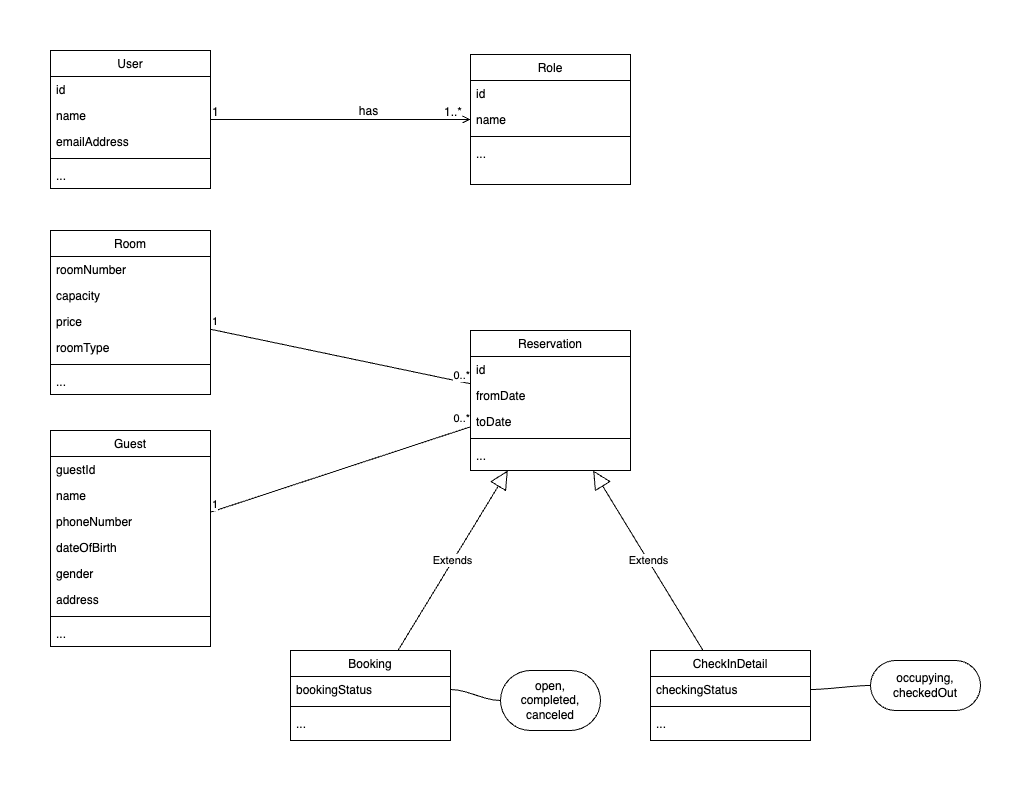

The diagram above was exported from draw.io. Its source (the exported page's mxGraphModel, read from the mxfile embedded in the PNG):
<mxGraphModel dx="954" dy="640" grid="1" gridSize="10" guides="1" tooltips="1" connect="1" arrows="1" fold="1" page="1" pageScale="1" pageWidth="827" pageHeight="1169" math="0" shadow="0">
  <root>
    <mxCell id="WIyWlLk6GJQsqaUBKTNV-0" />
    <mxCell id="WIyWlLk6GJQsqaUBKTNV-1" parent="WIyWlLk6GJQsqaUBKTNV-0" />
    <mxCell id="zkfFHV4jXpPFQw0GAbJ--0" value="User" style="swimlane;fontStyle=0;align=center;verticalAlign=top;childLayout=stackLayout;horizontal=1;startSize=26;horizontalStack=0;resizeParent=1;resizeLast=0;collapsible=1;marginBottom=0;rounded=0;shadow=0;strokeWidth=1;" parent="WIyWlLk6GJQsqaUBKTNV-1" vertex="1">
      <mxGeometry x="40" y="40" width="160" height="138" as="geometry">
        <mxRectangle x="230" y="140" width="160" height="26" as="alternateBounds" />
      </mxGeometry>
    </mxCell>
    <mxCell id="zkfFHV4jXpPFQw0GAbJ--1" value="id" style="text;align=left;verticalAlign=top;spacingLeft=4;spacingRight=4;overflow=hidden;rotatable=0;points=[[0,0.5],[1,0.5]];portConstraint=eastwest;" parent="zkfFHV4jXpPFQw0GAbJ--0" vertex="1">
      <mxGeometry y="26" width="160" height="26" as="geometry" />
    </mxCell>
    <mxCell id="zkfFHV4jXpPFQw0GAbJ--2" value="name" style="text;align=left;verticalAlign=top;spacingLeft=4;spacingRight=4;overflow=hidden;rotatable=0;points=[[0,0.5],[1,0.5]];portConstraint=eastwest;rounded=0;shadow=0;html=0;" parent="zkfFHV4jXpPFQw0GAbJ--0" vertex="1">
      <mxGeometry y="52" width="160" height="26" as="geometry" />
    </mxCell>
    <mxCell id="zkfFHV4jXpPFQw0GAbJ--3" value="emailAddress" style="text;align=left;verticalAlign=top;spacingLeft=4;spacingRight=4;overflow=hidden;rotatable=0;points=[[0,0.5],[1,0.5]];portConstraint=eastwest;rounded=0;shadow=0;html=0;" parent="zkfFHV4jXpPFQw0GAbJ--0" vertex="1">
      <mxGeometry y="78" width="160" height="26" as="geometry" />
    </mxCell>
    <mxCell id="zkfFHV4jXpPFQw0GAbJ--4" value="" style="line;html=1;strokeWidth=1;align=left;verticalAlign=middle;spacingTop=-1;spacingLeft=3;spacingRight=3;rotatable=0;labelPosition=right;points=[];portConstraint=eastwest;" parent="zkfFHV4jXpPFQw0GAbJ--0" vertex="1">
      <mxGeometry y="104" width="160" height="8" as="geometry" />
    </mxCell>
    <mxCell id="zkfFHV4jXpPFQw0GAbJ--5" value="..." style="text;align=left;verticalAlign=top;spacingLeft=4;spacingRight=4;overflow=hidden;rotatable=0;points=[[0,0.5],[1,0.5]];portConstraint=eastwest;" parent="zkfFHV4jXpPFQw0GAbJ--0" vertex="1">
      <mxGeometry y="112" width="160" height="26" as="geometry" />
    </mxCell>
    <mxCell id="zkfFHV4jXpPFQw0GAbJ--17" value="Role" style="swimlane;fontStyle=0;align=center;verticalAlign=top;childLayout=stackLayout;horizontal=1;startSize=26;horizontalStack=0;resizeParent=1;resizeLast=0;collapsible=1;marginBottom=0;rounded=0;shadow=0;strokeWidth=1;" parent="WIyWlLk6GJQsqaUBKTNV-1" vertex="1">
      <mxGeometry x="460" y="44" width="160" height="130" as="geometry">
        <mxRectangle x="550" y="140" width="160" height="26" as="alternateBounds" />
      </mxGeometry>
    </mxCell>
    <mxCell id="zkfFHV4jXpPFQw0GAbJ--18" value="id" style="text;align=left;verticalAlign=top;spacingLeft=4;spacingRight=4;overflow=hidden;rotatable=0;points=[[0,0.5],[1,0.5]];portConstraint=eastwest;" parent="zkfFHV4jXpPFQw0GAbJ--17" vertex="1">
      <mxGeometry y="26" width="160" height="26" as="geometry" />
    </mxCell>
    <mxCell id="zkfFHV4jXpPFQw0GAbJ--20" value="name" style="text;align=left;verticalAlign=top;spacingLeft=4;spacingRight=4;overflow=hidden;rotatable=0;points=[[0,0.5],[1,0.5]];portConstraint=eastwest;rounded=0;shadow=0;html=0;" parent="zkfFHV4jXpPFQw0GAbJ--17" vertex="1">
      <mxGeometry y="52" width="160" height="26" as="geometry" />
    </mxCell>
    <mxCell id="zkfFHV4jXpPFQw0GAbJ--23" value="" style="line;html=1;strokeWidth=1;align=left;verticalAlign=middle;spacingTop=-1;spacingLeft=3;spacingRight=3;rotatable=0;labelPosition=right;points=[];portConstraint=eastwest;" parent="zkfFHV4jXpPFQw0GAbJ--17" vertex="1">
      <mxGeometry y="78" width="160" height="8" as="geometry" />
    </mxCell>
    <mxCell id="zkfFHV4jXpPFQw0GAbJ--25" value="..." style="text;align=left;verticalAlign=top;spacingLeft=4;spacingRight=4;overflow=hidden;rotatable=0;points=[[0,0.5],[1,0.5]];portConstraint=eastwest;" parent="zkfFHV4jXpPFQw0GAbJ--17" vertex="1">
      <mxGeometry y="86" width="160" height="26" as="geometry" />
    </mxCell>
    <mxCell id="zkfFHV4jXpPFQw0GAbJ--26" value="" style="endArrow=open;shadow=0;strokeWidth=1;rounded=0;curved=0;endFill=1;edgeStyle=elbowEdgeStyle;elbow=vertical;" parent="WIyWlLk6GJQsqaUBKTNV-1" source="zkfFHV4jXpPFQw0GAbJ--0" target="zkfFHV4jXpPFQw0GAbJ--17" edge="1">
      <mxGeometry x="0.5" y="41" relative="1" as="geometry">
        <mxPoint x="200" y="112" as="sourcePoint" />
        <mxPoint x="360" y="112" as="targetPoint" />
        <mxPoint x="-40" y="32" as="offset" />
      </mxGeometry>
    </mxCell>
    <mxCell id="zkfFHV4jXpPFQw0GAbJ--27" value="1" style="resizable=0;align=left;verticalAlign=bottom;labelBackgroundColor=none;fontSize=12;" parent="zkfFHV4jXpPFQw0GAbJ--26" connectable="0" vertex="1">
      <mxGeometry x="-1" relative="1" as="geometry">
        <mxPoint y="1" as="offset" />
      </mxGeometry>
    </mxCell>
    <mxCell id="zkfFHV4jXpPFQw0GAbJ--28" value="1..*" style="resizable=0;align=right;verticalAlign=bottom;labelBackgroundColor=none;fontSize=12;" parent="zkfFHV4jXpPFQw0GAbJ--26" connectable="0" vertex="1">
      <mxGeometry x="1" relative="1" as="geometry">
        <mxPoint x="-7" y="1" as="offset" />
      </mxGeometry>
    </mxCell>
    <mxCell id="zkfFHV4jXpPFQw0GAbJ--29" value="has" style="text;html=1;resizable=0;points=[];;align=center;verticalAlign=middle;labelBackgroundColor=none;rounded=0;shadow=0;strokeWidth=1;fontSize=12;" parent="zkfFHV4jXpPFQw0GAbJ--26" vertex="1" connectable="0">
      <mxGeometry x="0.5" y="49" relative="1" as="geometry">
        <mxPoint x="-38" y="40" as="offset" />
      </mxGeometry>
    </mxCell>
    <mxCell id="e2mD1VstdUb5LD4Fvpst-3" value="Room" style="swimlane;fontStyle=0;align=center;verticalAlign=top;childLayout=stackLayout;horizontal=1;startSize=26;horizontalStack=0;resizeParent=1;resizeLast=0;collapsible=1;marginBottom=0;rounded=0;shadow=0;strokeWidth=1;" vertex="1" parent="WIyWlLk6GJQsqaUBKTNV-1">
      <mxGeometry x="40" y="220" width="160" height="164" as="geometry">
        <mxRectangle x="230" y="140" width="160" height="26" as="alternateBounds" />
      </mxGeometry>
    </mxCell>
    <mxCell id="e2mD1VstdUb5LD4Fvpst-4" value="roomNumber" style="text;align=left;verticalAlign=top;spacingLeft=4;spacingRight=4;overflow=hidden;rotatable=0;points=[[0,0.5],[1,0.5]];portConstraint=eastwest;" vertex="1" parent="e2mD1VstdUb5LD4Fvpst-3">
      <mxGeometry y="26" width="160" height="26" as="geometry" />
    </mxCell>
    <mxCell id="e2mD1VstdUb5LD4Fvpst-5" value="capacity" style="text;align=left;verticalAlign=top;spacingLeft=4;spacingRight=4;overflow=hidden;rotatable=0;points=[[0,0.5],[1,0.5]];portConstraint=eastwest;rounded=0;shadow=0;html=0;" vertex="1" parent="e2mD1VstdUb5LD4Fvpst-3">
      <mxGeometry y="52" width="160" height="26" as="geometry" />
    </mxCell>
    <mxCell id="e2mD1VstdUb5LD4Fvpst-6" value="price" style="text;align=left;verticalAlign=top;spacingLeft=4;spacingRight=4;overflow=hidden;rotatable=0;points=[[0,0.5],[1,0.5]];portConstraint=eastwest;rounded=0;shadow=0;html=0;" vertex="1" parent="e2mD1VstdUb5LD4Fvpst-3">
      <mxGeometry y="78" width="160" height="26" as="geometry" />
    </mxCell>
    <mxCell id="e2mD1VstdUb5LD4Fvpst-11" value="roomType" style="text;align=left;verticalAlign=top;spacingLeft=4;spacingRight=4;overflow=hidden;rotatable=0;points=[[0,0.5],[1,0.5]];portConstraint=eastwest;rounded=0;shadow=0;html=0;" vertex="1" parent="e2mD1VstdUb5LD4Fvpst-3">
      <mxGeometry y="104" width="160" height="26" as="geometry" />
    </mxCell>
    <mxCell id="e2mD1VstdUb5LD4Fvpst-7" value="" style="line;html=1;strokeWidth=1;align=left;verticalAlign=middle;spacingTop=-1;spacingLeft=3;spacingRight=3;rotatable=0;labelPosition=right;points=[];portConstraint=eastwest;" vertex="1" parent="e2mD1VstdUb5LD4Fvpst-3">
      <mxGeometry y="130" width="160" height="8" as="geometry" />
    </mxCell>
    <mxCell id="e2mD1VstdUb5LD4Fvpst-8" value="..." style="text;align=left;verticalAlign=top;spacingLeft=4;spacingRight=4;overflow=hidden;rotatable=0;points=[[0,0.5],[1,0.5]];portConstraint=eastwest;" vertex="1" parent="e2mD1VstdUb5LD4Fvpst-3">
      <mxGeometry y="138" width="160" height="26" as="geometry" />
    </mxCell>
    <mxCell id="e2mD1VstdUb5LD4Fvpst-12" value="Guest" style="swimlane;fontStyle=0;align=center;verticalAlign=top;childLayout=stackLayout;horizontal=1;startSize=26;horizontalStack=0;resizeParent=1;resizeLast=0;collapsible=1;marginBottom=0;rounded=0;shadow=0;strokeWidth=1;" vertex="1" parent="WIyWlLk6GJQsqaUBKTNV-1">
      <mxGeometry x="40" y="420" width="160" height="216" as="geometry">
        <mxRectangle x="230" y="140" width="160" height="26" as="alternateBounds" />
      </mxGeometry>
    </mxCell>
    <mxCell id="e2mD1VstdUb5LD4Fvpst-13" value="guestId" style="text;align=left;verticalAlign=top;spacingLeft=4;spacingRight=4;overflow=hidden;rotatable=0;points=[[0,0.5],[1,0.5]];portConstraint=eastwest;" vertex="1" parent="e2mD1VstdUb5LD4Fvpst-12">
      <mxGeometry y="26" width="160" height="26" as="geometry" />
    </mxCell>
    <mxCell id="e2mD1VstdUb5LD4Fvpst-14" value="name" style="text;align=left;verticalAlign=top;spacingLeft=4;spacingRight=4;overflow=hidden;rotatable=0;points=[[0,0.5],[1,0.5]];portConstraint=eastwest;rounded=0;shadow=0;html=0;" vertex="1" parent="e2mD1VstdUb5LD4Fvpst-12">
      <mxGeometry y="52" width="160" height="26" as="geometry" />
    </mxCell>
    <mxCell id="e2mD1VstdUb5LD4Fvpst-15" value="phoneNumber" style="text;align=left;verticalAlign=top;spacingLeft=4;spacingRight=4;overflow=hidden;rotatable=0;points=[[0,0.5],[1,0.5]];portConstraint=eastwest;rounded=0;shadow=0;html=0;" vertex="1" parent="e2mD1VstdUb5LD4Fvpst-12">
      <mxGeometry y="78" width="160" height="26" as="geometry" />
    </mxCell>
    <mxCell id="e2mD1VstdUb5LD4Fvpst-16" value="dateOfBirth" style="text;align=left;verticalAlign=top;spacingLeft=4;spacingRight=4;overflow=hidden;rotatable=0;points=[[0,0.5],[1,0.5]];portConstraint=eastwest;rounded=0;shadow=0;html=0;" vertex="1" parent="e2mD1VstdUb5LD4Fvpst-12">
      <mxGeometry y="104" width="160" height="26" as="geometry" />
    </mxCell>
    <mxCell id="e2mD1VstdUb5LD4Fvpst-19" value="gender" style="text;align=left;verticalAlign=top;spacingLeft=4;spacingRight=4;overflow=hidden;rotatable=0;points=[[0,0.5],[1,0.5]];portConstraint=eastwest;rounded=0;shadow=0;html=0;" vertex="1" parent="e2mD1VstdUb5LD4Fvpst-12">
      <mxGeometry y="130" width="160" height="26" as="geometry" />
    </mxCell>
    <mxCell id="e2mD1VstdUb5LD4Fvpst-20" value="address" style="text;align=left;verticalAlign=top;spacingLeft=4;spacingRight=4;overflow=hidden;rotatable=0;points=[[0,0.5],[1,0.5]];portConstraint=eastwest;rounded=0;shadow=0;html=0;" vertex="1" parent="e2mD1VstdUb5LD4Fvpst-12">
      <mxGeometry y="156" width="160" height="26" as="geometry" />
    </mxCell>
    <mxCell id="e2mD1VstdUb5LD4Fvpst-17" value="" style="line;html=1;strokeWidth=1;align=left;verticalAlign=middle;spacingTop=-1;spacingLeft=3;spacingRight=3;rotatable=0;labelPosition=right;points=[];portConstraint=eastwest;" vertex="1" parent="e2mD1VstdUb5LD4Fvpst-12">
      <mxGeometry y="182" width="160" height="8" as="geometry" />
    </mxCell>
    <mxCell id="e2mD1VstdUb5LD4Fvpst-18" value="..." style="text;align=left;verticalAlign=top;spacingLeft=4;spacingRight=4;overflow=hidden;rotatable=0;points=[[0,0.5],[1,0.5]];portConstraint=eastwest;" vertex="1" parent="e2mD1VstdUb5LD4Fvpst-12">
      <mxGeometry y="190" width="160" height="26" as="geometry" />
    </mxCell>
    <mxCell id="e2mD1VstdUb5LD4Fvpst-21" value="Booking" style="swimlane;fontStyle=0;align=center;verticalAlign=top;childLayout=stackLayout;horizontal=1;startSize=26;horizontalStack=0;resizeParent=1;resizeLast=0;collapsible=1;marginBottom=0;rounded=0;shadow=0;strokeWidth=1;" vertex="1" parent="WIyWlLk6GJQsqaUBKTNV-1">
      <mxGeometry x="280" y="640" width="160" height="90" as="geometry">
        <mxRectangle x="230" y="140" width="160" height="26" as="alternateBounds" />
      </mxGeometry>
    </mxCell>
    <mxCell id="e2mD1VstdUb5LD4Fvpst-27" value="bookingStatus" style="text;align=left;verticalAlign=top;spacingLeft=4;spacingRight=4;overflow=hidden;rotatable=0;points=[[0,0.5],[1,0.5]];portConstraint=eastwest;rounded=0;shadow=0;html=0;" vertex="1" parent="e2mD1VstdUb5LD4Fvpst-21">
      <mxGeometry y="26" width="160" height="26" as="geometry" />
    </mxCell>
    <mxCell id="e2mD1VstdUb5LD4Fvpst-28" value="" style="line;html=1;strokeWidth=1;align=left;verticalAlign=middle;spacingTop=-1;spacingLeft=3;spacingRight=3;rotatable=0;labelPosition=right;points=[];portConstraint=eastwest;" vertex="1" parent="e2mD1VstdUb5LD4Fvpst-21">
      <mxGeometry y="52" width="160" height="8" as="geometry" />
    </mxCell>
    <mxCell id="e2mD1VstdUb5LD4Fvpst-29" value="..." style="text;align=left;verticalAlign=top;spacingLeft=4;spacingRight=4;overflow=hidden;rotatable=0;points=[[0,0.5],[1,0.5]];portConstraint=eastwest;" vertex="1" parent="e2mD1VstdUb5LD4Fvpst-21">
      <mxGeometry y="60" width="160" height="26" as="geometry" />
    </mxCell>
    <mxCell id="e2mD1VstdUb5LD4Fvpst-30" value="CheckInDetail" style="swimlane;fontStyle=0;align=center;verticalAlign=top;childLayout=stackLayout;horizontal=1;startSize=26;horizontalStack=0;resizeParent=1;resizeLast=0;collapsible=1;marginBottom=0;rounded=0;shadow=0;strokeWidth=1;" vertex="1" parent="WIyWlLk6GJQsqaUBKTNV-1">
      <mxGeometry x="640" y="640" width="160" height="90" as="geometry">
        <mxRectangle x="230" y="140" width="160" height="26" as="alternateBounds" />
      </mxGeometry>
    </mxCell>
    <mxCell id="e2mD1VstdUb5LD4Fvpst-32" value="checkingStatus" style="text;align=left;verticalAlign=top;spacingLeft=4;spacingRight=4;overflow=hidden;rotatable=0;points=[[0,0.5],[1,0.5]];portConstraint=eastwest;rounded=0;shadow=0;html=0;" vertex="1" parent="e2mD1VstdUb5LD4Fvpst-30">
      <mxGeometry y="26" width="160" height="26" as="geometry" />
    </mxCell>
    <mxCell id="e2mD1VstdUb5LD4Fvpst-36" value="" style="line;html=1;strokeWidth=1;align=left;verticalAlign=middle;spacingTop=-1;spacingLeft=3;spacingRight=3;rotatable=0;labelPosition=right;points=[];portConstraint=eastwest;" vertex="1" parent="e2mD1VstdUb5LD4Fvpst-30">
      <mxGeometry y="52" width="160" height="8" as="geometry" />
    </mxCell>
    <mxCell id="e2mD1VstdUb5LD4Fvpst-37" value="..." style="text;align=left;verticalAlign=top;spacingLeft=4;spacingRight=4;overflow=hidden;rotatable=0;points=[[0,0.5],[1,0.5]];portConstraint=eastwest;" vertex="1" parent="e2mD1VstdUb5LD4Fvpst-30">
      <mxGeometry y="60" width="160" height="26" as="geometry" />
    </mxCell>
    <mxCell id="e2mD1VstdUb5LD4Fvpst-41" value="open,&lt;div&gt;completed,&lt;/div&gt;&lt;div&gt;canceled&lt;/div&gt;" style="whiteSpace=wrap;html=1;rounded=1;arcSize=50;align=center;verticalAlign=middle;strokeWidth=1;autosize=1;spacing=4;treeFolding=1;treeMoving=1;newEdgeStyle={&quot;edgeStyle&quot;:&quot;entityRelationEdgeStyle&quot;,&quot;startArrow&quot;:&quot;none&quot;,&quot;endArrow&quot;:&quot;none&quot;,&quot;segment&quot;:10,&quot;curved&quot;:1,&quot;sourcePerimeterSpacing&quot;:0,&quot;targetPerimeterSpacing&quot;:0};" vertex="1" parent="WIyWlLk6GJQsqaUBKTNV-1">
      <mxGeometry x="490" y="660" width="100" height="60" as="geometry" />
    </mxCell>
    <mxCell id="e2mD1VstdUb5LD4Fvpst-42" value="" style="edgeStyle=entityRelationEdgeStyle;startArrow=none;endArrow=none;segment=10;curved=1;sourcePerimeterSpacing=0;targetPerimeterSpacing=0;rounded=0;" edge="1" target="e2mD1VstdUb5LD4Fvpst-41" parent="WIyWlLk6GJQsqaUBKTNV-1" source="e2mD1VstdUb5LD4Fvpst-27">
      <mxGeometry relative="1" as="geometry">
        <mxPoint x="520" y="590" as="sourcePoint" />
      </mxGeometry>
    </mxCell>
    <mxCell id="e2mD1VstdUb5LD4Fvpst-44" style="edgeStyle=entityRelationEdgeStyle;rounded=0;orthogonalLoop=1;jettySize=auto;html=1;startArrow=none;endArrow=none;segment=10;curved=1;sourcePerimeterSpacing=0;targetPerimeterSpacing=0;" edge="1" parent="WIyWlLk6GJQsqaUBKTNV-1" source="e2mD1VstdUb5LD4Fvpst-43" target="e2mD1VstdUb5LD4Fvpst-32">
      <mxGeometry relative="1" as="geometry" />
    </mxCell>
    <mxCell id="e2mD1VstdUb5LD4Fvpst-43" value="occupying,&lt;div&gt;checkedOut&lt;/div&gt;" style="whiteSpace=wrap;html=1;rounded=1;arcSize=50;align=center;verticalAlign=middle;strokeWidth=1;autosize=1;spacing=4;treeFolding=1;treeMoving=1;newEdgeStyle={&quot;edgeStyle&quot;:&quot;entityRelationEdgeStyle&quot;,&quot;startArrow&quot;:&quot;none&quot;,&quot;endArrow&quot;:&quot;none&quot;,&quot;segment&quot;:10,&quot;curved&quot;:1,&quot;sourcePerimeterSpacing&quot;:0,&quot;targetPerimeterSpacing&quot;:0};" vertex="1" parent="WIyWlLk6GJQsqaUBKTNV-1">
      <mxGeometry x="860" y="650" width="110" height="50" as="geometry" />
    </mxCell>
    <mxCell id="e2mD1VstdUb5LD4Fvpst-54" value="" style="endArrow=none;html=1;rounded=0;" edge="1" parent="WIyWlLk6GJQsqaUBKTNV-1" source="e2mD1VstdUb5LD4Fvpst-3" target="e2mD1VstdUb5LD4Fvpst-60">
      <mxGeometry relative="1" as="geometry">
        <mxPoint x="210" y="312" as="sourcePoint" />
        <mxPoint x="330" y="312" as="targetPoint" />
      </mxGeometry>
    </mxCell>
    <mxCell id="e2mD1VstdUb5LD4Fvpst-55" value="1" style="edgeLabel;resizable=0;html=1;align=left;verticalAlign=bottom;" connectable="0" vertex="1" parent="e2mD1VstdUb5LD4Fvpst-54">
      <mxGeometry x="-1" relative="1" as="geometry" />
    </mxCell>
    <mxCell id="e2mD1VstdUb5LD4Fvpst-56" value="0..*" style="edgeLabel;resizable=0;html=1;align=right;verticalAlign=bottom;" connectable="0" vertex="1" parent="e2mD1VstdUb5LD4Fvpst-54">
      <mxGeometry x="1" relative="1" as="geometry" />
    </mxCell>
    <mxCell id="e2mD1VstdUb5LD4Fvpst-57" value="" style="endArrow=none;html=1;rounded=0;" edge="1" parent="WIyWlLk6GJQsqaUBKTNV-1" source="e2mD1VstdUb5LD4Fvpst-12" target="e2mD1VstdUb5LD4Fvpst-60">
      <mxGeometry relative="1" as="geometry">
        <mxPoint x="210" y="473" as="sourcePoint" />
        <mxPoint x="330" y="377" as="targetPoint" />
      </mxGeometry>
    </mxCell>
    <mxCell id="e2mD1VstdUb5LD4Fvpst-58" value="1" style="edgeLabel;resizable=0;html=1;align=left;verticalAlign=bottom;" connectable="0" vertex="1" parent="e2mD1VstdUb5LD4Fvpst-57">
      <mxGeometry x="-1" relative="1" as="geometry" />
    </mxCell>
    <mxCell id="e2mD1VstdUb5LD4Fvpst-59" value="0..*" style="edgeLabel;resizable=0;html=1;align=right;verticalAlign=bottom;" connectable="0" vertex="1" parent="e2mD1VstdUb5LD4Fvpst-57">
      <mxGeometry x="1" relative="1" as="geometry" />
    </mxCell>
    <mxCell id="e2mD1VstdUb5LD4Fvpst-60" value="Reservation" style="swimlane;fontStyle=0;align=center;verticalAlign=top;childLayout=stackLayout;horizontal=1;startSize=26;horizontalStack=0;resizeParent=1;resizeLast=0;collapsible=1;marginBottom=0;rounded=0;shadow=0;strokeWidth=1;" vertex="1" parent="WIyWlLk6GJQsqaUBKTNV-1">
      <mxGeometry x="459.99999999999994" y="320" width="160" height="140" as="geometry">
        <mxRectangle x="230" y="140" width="160" height="26" as="alternateBounds" />
      </mxGeometry>
    </mxCell>
    <mxCell id="e2mD1VstdUb5LD4Fvpst-61" value="id" style="text;align=left;verticalAlign=top;spacingLeft=4;spacingRight=4;overflow=hidden;rotatable=0;points=[[0,0.5],[1,0.5]];portConstraint=eastwest;" vertex="1" parent="e2mD1VstdUb5LD4Fvpst-60">
      <mxGeometry y="26" width="160" height="26" as="geometry" />
    </mxCell>
    <mxCell id="e2mD1VstdUb5LD4Fvpst-63" value="fromDate" style="text;align=left;verticalAlign=top;spacingLeft=4;spacingRight=4;overflow=hidden;rotatable=0;points=[[0,0.5],[1,0.5]];portConstraint=eastwest;rounded=0;shadow=0;html=0;" vertex="1" parent="e2mD1VstdUb5LD4Fvpst-60">
      <mxGeometry y="52" width="160" height="26" as="geometry" />
    </mxCell>
    <mxCell id="e2mD1VstdUb5LD4Fvpst-64" value="toDate" style="text;align=left;verticalAlign=top;spacingLeft=4;spacingRight=4;overflow=hidden;rotatable=0;points=[[0,0.5],[1,0.5]];portConstraint=eastwest;rounded=0;shadow=0;html=0;" vertex="1" parent="e2mD1VstdUb5LD4Fvpst-60">
      <mxGeometry y="78" width="160" height="26" as="geometry" />
    </mxCell>
    <mxCell id="e2mD1VstdUb5LD4Fvpst-65" value="" style="line;html=1;strokeWidth=1;align=left;verticalAlign=middle;spacingTop=-1;spacingLeft=3;spacingRight=3;rotatable=0;labelPosition=right;points=[];portConstraint=eastwest;" vertex="1" parent="e2mD1VstdUb5LD4Fvpst-60">
      <mxGeometry y="104" width="160" height="8" as="geometry" />
    </mxCell>
    <mxCell id="e2mD1VstdUb5LD4Fvpst-66" value="..." style="text;align=left;verticalAlign=top;spacingLeft=4;spacingRight=4;overflow=hidden;rotatable=0;points=[[0,0.5],[1,0.5]];portConstraint=eastwest;" vertex="1" parent="e2mD1VstdUb5LD4Fvpst-60">
      <mxGeometry y="112" width="160" height="26" as="geometry" />
    </mxCell>
    <mxCell id="e2mD1VstdUb5LD4Fvpst-67" value="Extends" style="endArrow=block;endSize=16;endFill=0;html=1;rounded=0;" edge="1" parent="WIyWlLk6GJQsqaUBKTNV-1" source="e2mD1VstdUb5LD4Fvpst-30" target="e2mD1VstdUb5LD4Fvpst-60">
      <mxGeometry width="160" relative="1" as="geometry">
        <mxPoint x="590" y="520" as="sourcePoint" />
        <mxPoint x="750" y="520" as="targetPoint" />
      </mxGeometry>
    </mxCell>
    <mxCell id="e2mD1VstdUb5LD4Fvpst-68" value="Extends" style="endArrow=block;endSize=16;endFill=0;html=1;rounded=0;" edge="1" parent="WIyWlLk6GJQsqaUBKTNV-1" source="e2mD1VstdUb5LD4Fvpst-21" target="e2mD1VstdUb5LD4Fvpst-60">
      <mxGeometry width="160" relative="1" as="geometry">
        <mxPoint x="866" y="530" as="sourcePoint" />
        <mxPoint x="768" y="350" as="targetPoint" />
      </mxGeometry>
    </mxCell>
  </root>
</mxGraphModel>